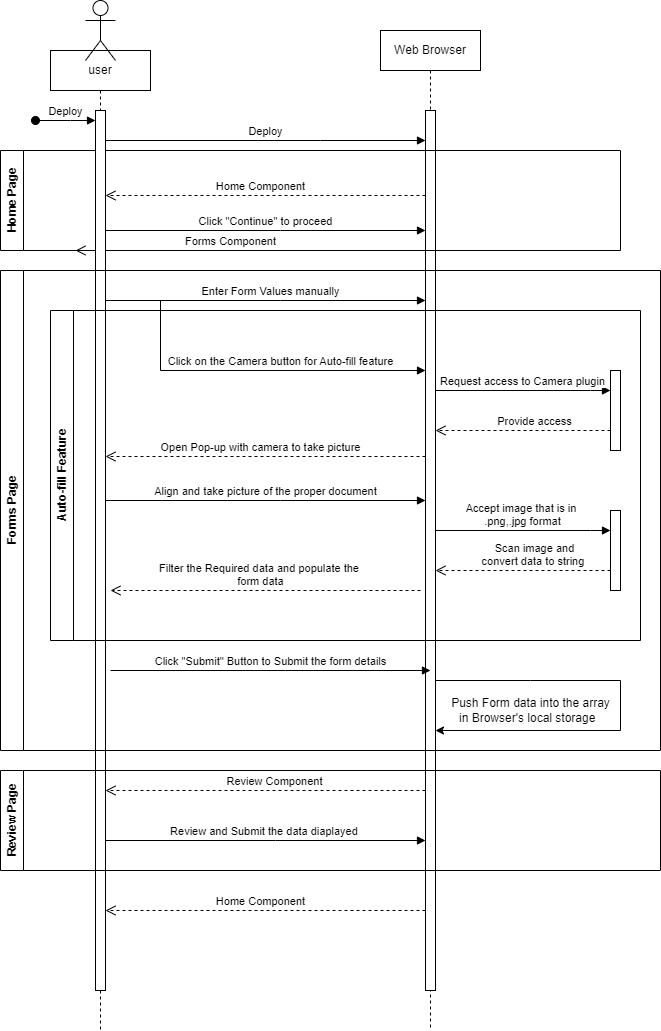

The diagram above was exported from draw.io. Its source (the exported page's mxGraphModel, read from the mxfile embedded in the PNG):
<mxGraphModel dx="819" dy="432" grid="1" gridSize="10" guides="1" tooltips="1" connect="1" arrows="1" fold="1" page="1" pageScale="1" pageWidth="850" pageHeight="1100" math="0" shadow="0">
  <root>
    <mxCell id="0" />
    <mxCell id="1" parent="0" />
    <mxCell id="aM9ryv3xv72pqoxQDRHE-5" value="Web Browser" style="shape=umlLifeline;perimeter=lifelinePerimeter;whiteSpace=wrap;html=1;container=0;dropTarget=0;collapsible=0;recursiveResize=0;outlineConnect=0;portConstraint=eastwest;newEdgeStyle={&quot;edgeStyle&quot;:&quot;elbowEdgeStyle&quot;,&quot;elbow&quot;:&quot;vertical&quot;,&quot;curved&quot;:0,&quot;rounded&quot;:0};" parent="1" vertex="1">
      <mxGeometry x="440" y="40" width="100" height="1000" as="geometry" />
    </mxCell>
    <mxCell id="aM9ryv3xv72pqoxQDRHE-6" value="" style="html=1;points=[];perimeter=orthogonalPerimeter;outlineConnect=0;targetShapes=umlLifeline;portConstraint=eastwest;newEdgeStyle={&quot;edgeStyle&quot;:&quot;elbowEdgeStyle&quot;,&quot;elbow&quot;:&quot;vertical&quot;,&quot;curved&quot;:0,&quot;rounded&quot;:0};" parent="aM9ryv3xv72pqoxQDRHE-5" vertex="1">
      <mxGeometry x="45" y="80" width="10" height="880" as="geometry" />
    </mxCell>
    <mxCell id="mwpMJ5x1MTuX8vs5-C1d-56" value="" style="endArrow=classic;html=1;rounded=0;" edge="1" parent="aM9ryv3xv72pqoxQDRHE-5" source="aM9ryv3xv72pqoxQDRHE-6" target="aM9ryv3xv72pqoxQDRHE-6">
      <mxGeometry width="50" height="50" relative="1" as="geometry">
        <mxPoint x="60" y="670" as="sourcePoint" />
        <mxPoint x="240" y="770" as="targetPoint" />
        <Array as="points">
          <mxPoint x="150" y="650" />
          <mxPoint x="240" y="650" />
          <mxPoint x="240" y="700" />
        </Array>
      </mxGeometry>
    </mxCell>
    <mxCell id="aM9ryv3xv72pqoxQDRHE-7" value="Deploy" style="html=1;verticalAlign=bottom;endArrow=block;edgeStyle=elbowEdgeStyle;elbow=vertical;curved=0;rounded=0;" parent="1" source="aM9ryv3xv72pqoxQDRHE-2" target="aM9ryv3xv72pqoxQDRHE-6" edge="1">
      <mxGeometry relative="1" as="geometry">
        <mxPoint x="195" y="130" as="sourcePoint" />
        <Array as="points">
          <mxPoint x="380" y="150" />
          <mxPoint x="180" y="120" />
        </Array>
      </mxGeometry>
    </mxCell>
    <mxCell id="aM9ryv3xv72pqoxQDRHE-10" value="Home Component" style="html=1;verticalAlign=bottom;endArrow=open;dashed=1;endSize=8;edgeStyle=elbowEdgeStyle;elbow=vertical;curved=0;rounded=0;" parent="1" source="aM9ryv3xv72pqoxQDRHE-6" target="aM9ryv3xv72pqoxQDRHE-2" edge="1">
      <mxGeometry x="0.0313" relative="1" as="geometry">
        <mxPoint x="280" y="170" as="targetPoint" />
        <Array as="points">
          <mxPoint x="320" y="205" />
          <mxPoint x="180" y="230" />
        </Array>
        <mxPoint as="offset" />
      </mxGeometry>
    </mxCell>
    <mxCell id="mwpMJ5x1MTuX8vs5-C1d-2" value="Home Page" style="swimlane;horizontal=0;whiteSpace=wrap;html=1;" vertex="1" parent="1">
      <mxGeometry x="60" y="160" width="620" height="100" as="geometry" />
    </mxCell>
    <mxCell id="mwpMJ5x1MTuX8vs5-C1d-18" value="Forms Component" style="html=1;verticalAlign=bottom;endArrow=open;dashed=1;endSize=8;edgeStyle=elbowEdgeStyle;elbow=vertical;curved=0;rounded=0;" edge="1" parent="mwpMJ5x1MTuX8vs5-C1d-2">
      <mxGeometry x="0.0313" relative="1" as="geometry">
        <mxPoint x="75" y="100" as="targetPoint" />
        <Array as="points">
          <mxPoint x="230" y="100" />
          <mxPoint x="90" y="125" />
        </Array>
        <mxPoint x="395" y="100" as="sourcePoint" />
        <mxPoint as="offset" />
      </mxGeometry>
    </mxCell>
    <mxCell id="aM9ryv3xv72pqoxQDRHE-1" value="user" style="shape=umlLifeline;perimeter=lifelinePerimeter;whiteSpace=wrap;html=1;container=0;dropTarget=0;collapsible=0;recursiveResize=0;outlineConnect=0;portConstraint=eastwest;newEdgeStyle={&quot;edgeStyle&quot;:&quot;elbowEdgeStyle&quot;,&quot;elbow&quot;:&quot;vertical&quot;,&quot;curved&quot;:0,&quot;rounded&quot;:0};" parent="1" vertex="1">
      <mxGeometry x="110" y="60" width="100" height="980" as="geometry" />
    </mxCell>
    <mxCell id="aM9ryv3xv72pqoxQDRHE-2" value="" style="html=1;points=[];perimeter=orthogonalPerimeter;outlineConnect=0;targetShapes=umlLifeline;portConstraint=eastwest;newEdgeStyle={&quot;edgeStyle&quot;:&quot;elbowEdgeStyle&quot;,&quot;elbow&quot;:&quot;vertical&quot;,&quot;curved&quot;:0,&quot;rounded&quot;:0};" parent="aM9ryv3xv72pqoxQDRHE-1" vertex="1">
      <mxGeometry x="45" y="60" width="10" height="880" as="geometry" />
    </mxCell>
    <mxCell id="aM9ryv3xv72pqoxQDRHE-3" value="Deploy" style="html=1;verticalAlign=bottom;startArrow=oval;endArrow=block;startSize=8;edgeStyle=elbowEdgeStyle;elbow=vertical;curved=0;rounded=0;" parent="aM9ryv3xv72pqoxQDRHE-1" target="aM9ryv3xv72pqoxQDRHE-2" edge="1">
      <mxGeometry relative="1" as="geometry">
        <mxPoint x="-15" y="70" as="sourcePoint" />
        <Array as="points">
          <mxPoint x="20" y="70" />
        </Array>
      </mxGeometry>
    </mxCell>
    <mxCell id="mwpMJ5x1MTuX8vs5-C1d-10" value="" style="shape=umlActor;verticalLabelPosition=bottom;verticalAlign=top;html=1;outlineConnect=0;" vertex="1" parent="1">
      <mxGeometry x="145" y="10" width="30" height="60" as="geometry" />
    </mxCell>
    <mxCell id="mwpMJ5x1MTuX8vs5-C1d-13" value="Click &quot;Continue&quot; to proceed" style="html=1;verticalAlign=bottom;endArrow=block;edgeStyle=elbowEdgeStyle;elbow=vertical;curved=0;rounded=0;" edge="1" parent="1" source="aM9ryv3xv72pqoxQDRHE-2" target="aM9ryv3xv72pqoxQDRHE-6">
      <mxGeometry relative="1" as="geometry">
        <mxPoint x="250" y="240" as="sourcePoint" />
        <Array as="points">
          <mxPoint x="340" y="240" />
          <mxPoint x="260" y="270" />
          <mxPoint x="350" y="260" />
          <mxPoint x="190" y="259.71" />
        </Array>
        <mxPoint x="480" y="260" as="targetPoint" />
      </mxGeometry>
    </mxCell>
    <mxCell id="mwpMJ5x1MTuX8vs5-C1d-26" value="Forms Page" style="swimlane;horizontal=0;whiteSpace=wrap;html=1;" vertex="1" parent="1">
      <mxGeometry x="60" y="280" width="660" height="480" as="geometry" />
    </mxCell>
    <mxCell id="mwpMJ5x1MTuX8vs5-C1d-19" value="Enter Form Values manually" style="html=1;verticalAlign=bottom;endArrow=block;edgeStyle=elbowEdgeStyle;elbow=vertical;curved=0;rounded=0;" edge="1" parent="mwpMJ5x1MTuX8vs5-C1d-26">
      <mxGeometry x="0.0313" relative="1" as="geometry">
        <mxPoint x="105" y="30" as="sourcePoint" />
        <Array as="points">
          <mxPoint x="280" y="30" />
          <mxPoint x="200" y="60" />
          <mxPoint x="290" y="50" />
          <mxPoint x="130" y="49.70999999999998" />
        </Array>
        <mxPoint x="425" y="30" as="targetPoint" />
        <mxPoint as="offset" />
      </mxGeometry>
    </mxCell>
    <mxCell id="mwpMJ5x1MTuX8vs5-C1d-25" value="Click on the Camera button for Auto-fill feature" style="html=1;verticalAlign=bottom;endArrow=block;edgeStyle=elbowEdgeStyle;elbow=vertical;curved=0;rounded=0;" edge="1" parent="mwpMJ5x1MTuX8vs5-C1d-26">
      <mxGeometry x="0.1343" relative="1" as="geometry">
        <mxPoint x="160" y="30" as="sourcePoint" />
        <Array as="points">
          <mxPoint x="280" y="100" />
          <mxPoint x="200" y="130" />
          <mxPoint x="290" y="120" />
          <mxPoint x="130" y="119.70999999999998" />
        </Array>
        <mxPoint x="425" y="100" as="targetPoint" />
        <mxPoint as="offset" />
      </mxGeometry>
    </mxCell>
    <mxCell id="mwpMJ5x1MTuX8vs5-C1d-27" value="Auto-fill Feature" style="swimlane;horizontal=0;whiteSpace=wrap;html=1;" vertex="1" parent="mwpMJ5x1MTuX8vs5-C1d-26">
      <mxGeometry x="50" y="40" width="590" height="330" as="geometry" />
    </mxCell>
    <mxCell id="mwpMJ5x1MTuX8vs5-C1d-28" value="Open Pop-up with camera to take picture" style="html=1;verticalAlign=bottom;endArrow=open;dashed=1;endSize=8;edgeStyle=elbowEdgeStyle;elbow=vertical;curved=0;rounded=0;" edge="1" parent="mwpMJ5x1MTuX8vs5-C1d-27">
      <mxGeometry x="0.0313" relative="1" as="geometry">
        <mxPoint x="55" y="146" as="targetPoint" />
        <Array as="points">
          <mxPoint x="210" y="146" />
          <mxPoint x="70" y="171" />
        </Array>
        <mxPoint x="375" y="146" as="sourcePoint" />
        <mxPoint as="offset" />
      </mxGeometry>
    </mxCell>
    <mxCell id="mwpMJ5x1MTuX8vs5-C1d-29" value="Align and take picture of the proper document" style="html=1;verticalAlign=bottom;endArrow=block;edgeStyle=elbowEdgeStyle;elbow=vertical;curved=0;rounded=0;" edge="1" parent="mwpMJ5x1MTuX8vs5-C1d-27">
      <mxGeometry relative="1" as="geometry">
        <mxPoint x="55" y="190" as="sourcePoint" />
        <Array as="points">
          <mxPoint x="230" y="190" />
          <mxPoint x="150" y="220" />
          <mxPoint x="240" y="210" />
          <mxPoint x="80" y="209.70999999999998" />
        </Array>
        <mxPoint x="375" y="190" as="targetPoint" />
      </mxGeometry>
    </mxCell>
    <mxCell id="mwpMJ5x1MTuX8vs5-C1d-34" value="" style="html=1;points=[];perimeter=orthogonalPerimeter;outlineConnect=0;targetShapes=umlLifeline;portConstraint=eastwest;newEdgeStyle={&quot;edgeStyle&quot;:&quot;elbowEdgeStyle&quot;,&quot;elbow&quot;:&quot;vertical&quot;,&quot;curved&quot;:0,&quot;rounded&quot;:0};" vertex="1" parent="mwpMJ5x1MTuX8vs5-C1d-27">
      <mxGeometry x="560" y="60" width="10" height="80" as="geometry" />
    </mxCell>
    <mxCell id="mwpMJ5x1MTuX8vs5-C1d-36" value="Provide access" style="html=1;verticalAlign=bottom;endArrow=open;dashed=1;endSize=8;edgeStyle=elbowEdgeStyle;elbow=vertical;curved=0;rounded=0;" edge="1" parent="mwpMJ5x1MTuX8vs5-C1d-27" target="aM9ryv3xv72pqoxQDRHE-6">
      <mxGeometry x="0.0313" relative="1" as="geometry">
        <mxPoint x="390" y="90" as="targetPoint" />
        <Array as="points">
          <mxPoint x="540" y="120" />
          <mxPoint x="520" y="90" />
          <mxPoint x="395" y="94.70999999999998" />
          <mxPoint x="255" y="119.70999999999998" />
        </Array>
        <mxPoint x="560" y="90" as="sourcePoint" />
        <mxPoint as="offset" />
      </mxGeometry>
    </mxCell>
    <mxCell id="mwpMJ5x1MTuX8vs5-C1d-37" value="" style="html=1;points=[];perimeter=orthogonalPerimeter;outlineConnect=0;targetShapes=umlLifeline;portConstraint=eastwest;newEdgeStyle={&quot;edgeStyle&quot;:&quot;elbowEdgeStyle&quot;,&quot;elbow&quot;:&quot;vertical&quot;,&quot;curved&quot;:0,&quot;rounded&quot;:0};" vertex="1" parent="mwpMJ5x1MTuX8vs5-C1d-27">
      <mxGeometry x="560" y="200" width="10" height="80" as="geometry" />
    </mxCell>
    <mxCell id="mwpMJ5x1MTuX8vs5-C1d-38" value="Accept image that is in&amp;nbsp;&lt;br&gt;.png,.jpg format" style="html=1;verticalAlign=bottom;endArrow=block;edgeStyle=elbowEdgeStyle;elbow=vertical;curved=0;rounded=0;" edge="1" parent="mwpMJ5x1MTuX8vs5-C1d-27">
      <mxGeometry relative="1" as="geometry">
        <mxPoint x="385" y="220" as="sourcePoint" />
        <Array as="points">
          <mxPoint x="540" y="220" />
          <mxPoint x="520" y="210" />
          <mxPoint x="390" y="270" />
          <mxPoint x="275" y="300" />
          <mxPoint x="365" y="290" />
          <mxPoint x="205" y="289.71000000000004" />
        </Array>
        <mxPoint x="560" y="220" as="targetPoint" />
        <mxPoint as="offset" />
      </mxGeometry>
    </mxCell>
    <mxCell id="mwpMJ5x1MTuX8vs5-C1d-39" value="Scan image and &lt;br&gt;convert data to string&amp;nbsp;" style="html=1;verticalAlign=bottom;endArrow=open;dashed=1;endSize=8;edgeStyle=elbowEdgeStyle;elbow=vertical;curved=0;rounded=0;" edge="1" parent="mwpMJ5x1MTuX8vs5-C1d-27">
      <mxGeometry x="0.0313" relative="1" as="geometry">
        <mxPoint x="385" y="260" as="targetPoint" />
        <Array as="points">
          <mxPoint x="540" y="260" />
          <mxPoint x="520" y="230" />
          <mxPoint x="395" y="234.71000000000004" />
          <mxPoint x="255" y="259.71000000000004" />
        </Array>
        <mxPoint x="560" y="230" as="sourcePoint" />
        <mxPoint as="offset" />
      </mxGeometry>
    </mxCell>
    <mxCell id="mwpMJ5x1MTuX8vs5-C1d-33" value="Filter the Required data and populate the&amp;nbsp;&lt;br&gt;form data" style="html=1;verticalAlign=bottom;endArrow=open;dashed=1;endSize=8;edgeStyle=elbowEdgeStyle;elbow=vertical;curved=0;rounded=0;" edge="1" parent="mwpMJ5x1MTuX8vs5-C1d-27">
      <mxGeometry x="0.0313" relative="1" as="geometry">
        <mxPoint x="60" y="280" as="targetPoint" />
        <Array as="points">
          <mxPoint x="215" y="280" />
          <mxPoint x="75" y="305" />
        </Array>
        <mxPoint x="370" y="280" as="sourcePoint" />
        <mxPoint as="offset" />
      </mxGeometry>
    </mxCell>
    <mxCell id="mwpMJ5x1MTuX8vs5-C1d-40" value="Click &quot;Submit&quot; Button to Submit the form details" style="html=1;verticalAlign=bottom;endArrow=block;edgeStyle=elbowEdgeStyle;elbow=vertical;curved=0;rounded=0;" edge="1" parent="mwpMJ5x1MTuX8vs5-C1d-26">
      <mxGeometry relative="1" as="geometry">
        <mxPoint x="110" y="400" as="sourcePoint" />
        <Array as="points">
          <mxPoint x="285" y="400" />
          <mxPoint x="205" y="430" />
          <mxPoint x="295" y="420" />
          <mxPoint x="135" y="419.71000000000004" />
        </Array>
        <mxPoint x="430" y="400" as="targetPoint" />
      </mxGeometry>
    </mxCell>
    <mxCell id="mwpMJ5x1MTuX8vs5-C1d-57" value="Push Form data into the array&lt;br&gt;&amp;nbsp;in Browser's local storage&amp;nbsp; &amp;nbsp;" style="text;html=1;align=center;verticalAlign=middle;resizable=0;points=[];autosize=1;strokeColor=none;fillColor=none;" vertex="1" parent="mwpMJ5x1MTuX8vs5-C1d-26">
      <mxGeometry x="440" y="420" width="180" height="40" as="geometry" />
    </mxCell>
    <mxCell id="mwpMJ5x1MTuX8vs5-C1d-35" value="Request access to Camera plugin" style="html=1;verticalAlign=bottom;endArrow=block;edgeStyle=elbowEdgeStyle;elbow=vertical;curved=0;rounded=0;" edge="1" parent="1" source="aM9ryv3xv72pqoxQDRHE-6" target="mwpMJ5x1MTuX8vs5-C1d-34">
      <mxGeometry relative="1" as="geometry">
        <mxPoint x="290" y="450" as="sourcePoint" />
        <Array as="points">
          <mxPoint x="650" y="400" />
          <mxPoint x="630" y="390" />
          <mxPoint x="500" y="450" />
          <mxPoint x="385" y="480" />
          <mxPoint x="475" y="470" />
          <mxPoint x="315" y="469.71" />
        </Array>
        <mxPoint x="610" y="450" as="targetPoint" />
        <mxPoint as="offset" />
      </mxGeometry>
    </mxCell>
    <mxCell id="mwpMJ5x1MTuX8vs5-C1d-50" value="Review Component" style="html=1;verticalAlign=bottom;endArrow=open;dashed=1;endSize=8;edgeStyle=elbowEdgeStyle;elbow=vertical;curved=0;rounded=0;" edge="1" parent="1" target="aM9ryv3xv72pqoxQDRHE-2">
      <mxGeometry x="0.0313" relative="1" as="geometry">
        <mxPoint x="175" y="770" as="targetPoint" />
        <Array as="points">
          <mxPoint x="420" y="800" />
          <mxPoint x="330" y="770" />
          <mxPoint x="190" y="795" />
        </Array>
        <mxPoint x="485" y="770" as="sourcePoint" />
        <mxPoint as="offset" />
      </mxGeometry>
    </mxCell>
    <mxCell id="mwpMJ5x1MTuX8vs5-C1d-58" value="Review and Submit the data diaplayed&amp;nbsp;" style="html=1;verticalAlign=bottom;endArrow=block;edgeStyle=elbowEdgeStyle;elbow=vertical;curved=0;rounded=0;" edge="1" parent="1" source="aM9ryv3xv72pqoxQDRHE-2" target="aM9ryv3xv72pqoxQDRHE-6">
      <mxGeometry relative="1" as="geometry">
        <mxPoint x="160" y="850" as="sourcePoint" />
        <Array as="points">
          <mxPoint x="335" y="850" />
          <mxPoint x="255" y="880" />
          <mxPoint x="345" y="870" />
          <mxPoint x="185" y="869.71" />
        </Array>
        <mxPoint x="480" y="850" as="targetPoint" />
      </mxGeometry>
    </mxCell>
    <mxCell id="mwpMJ5x1MTuX8vs5-C1d-59" value="Home Component" style="html=1;verticalAlign=bottom;endArrow=open;dashed=1;endSize=8;edgeStyle=elbowEdgeStyle;elbow=vertical;curved=0;rounded=0;" edge="1" parent="1" source="aM9ryv3xv72pqoxQDRHE-6" target="aM9ryv3xv72pqoxQDRHE-2">
      <mxGeometry x="0.0313" relative="1" as="geometry">
        <mxPoint x="145" y="920" as="targetPoint" />
        <Array as="points">
          <mxPoint x="400" y="920" />
          <mxPoint x="310" y="890" />
          <mxPoint x="170" y="915" />
        </Array>
        <mxPoint x="470" y="920" as="sourcePoint" />
        <mxPoint as="offset" />
      </mxGeometry>
    </mxCell>
    <mxCell id="mwpMJ5x1MTuX8vs5-C1d-60" value="Review Page" style="swimlane;horizontal=0;whiteSpace=wrap;html=1;" vertex="1" parent="1">
      <mxGeometry x="60" y="780" width="660" height="100" as="geometry" />
    </mxCell>
  </root>
</mxGraphModel>